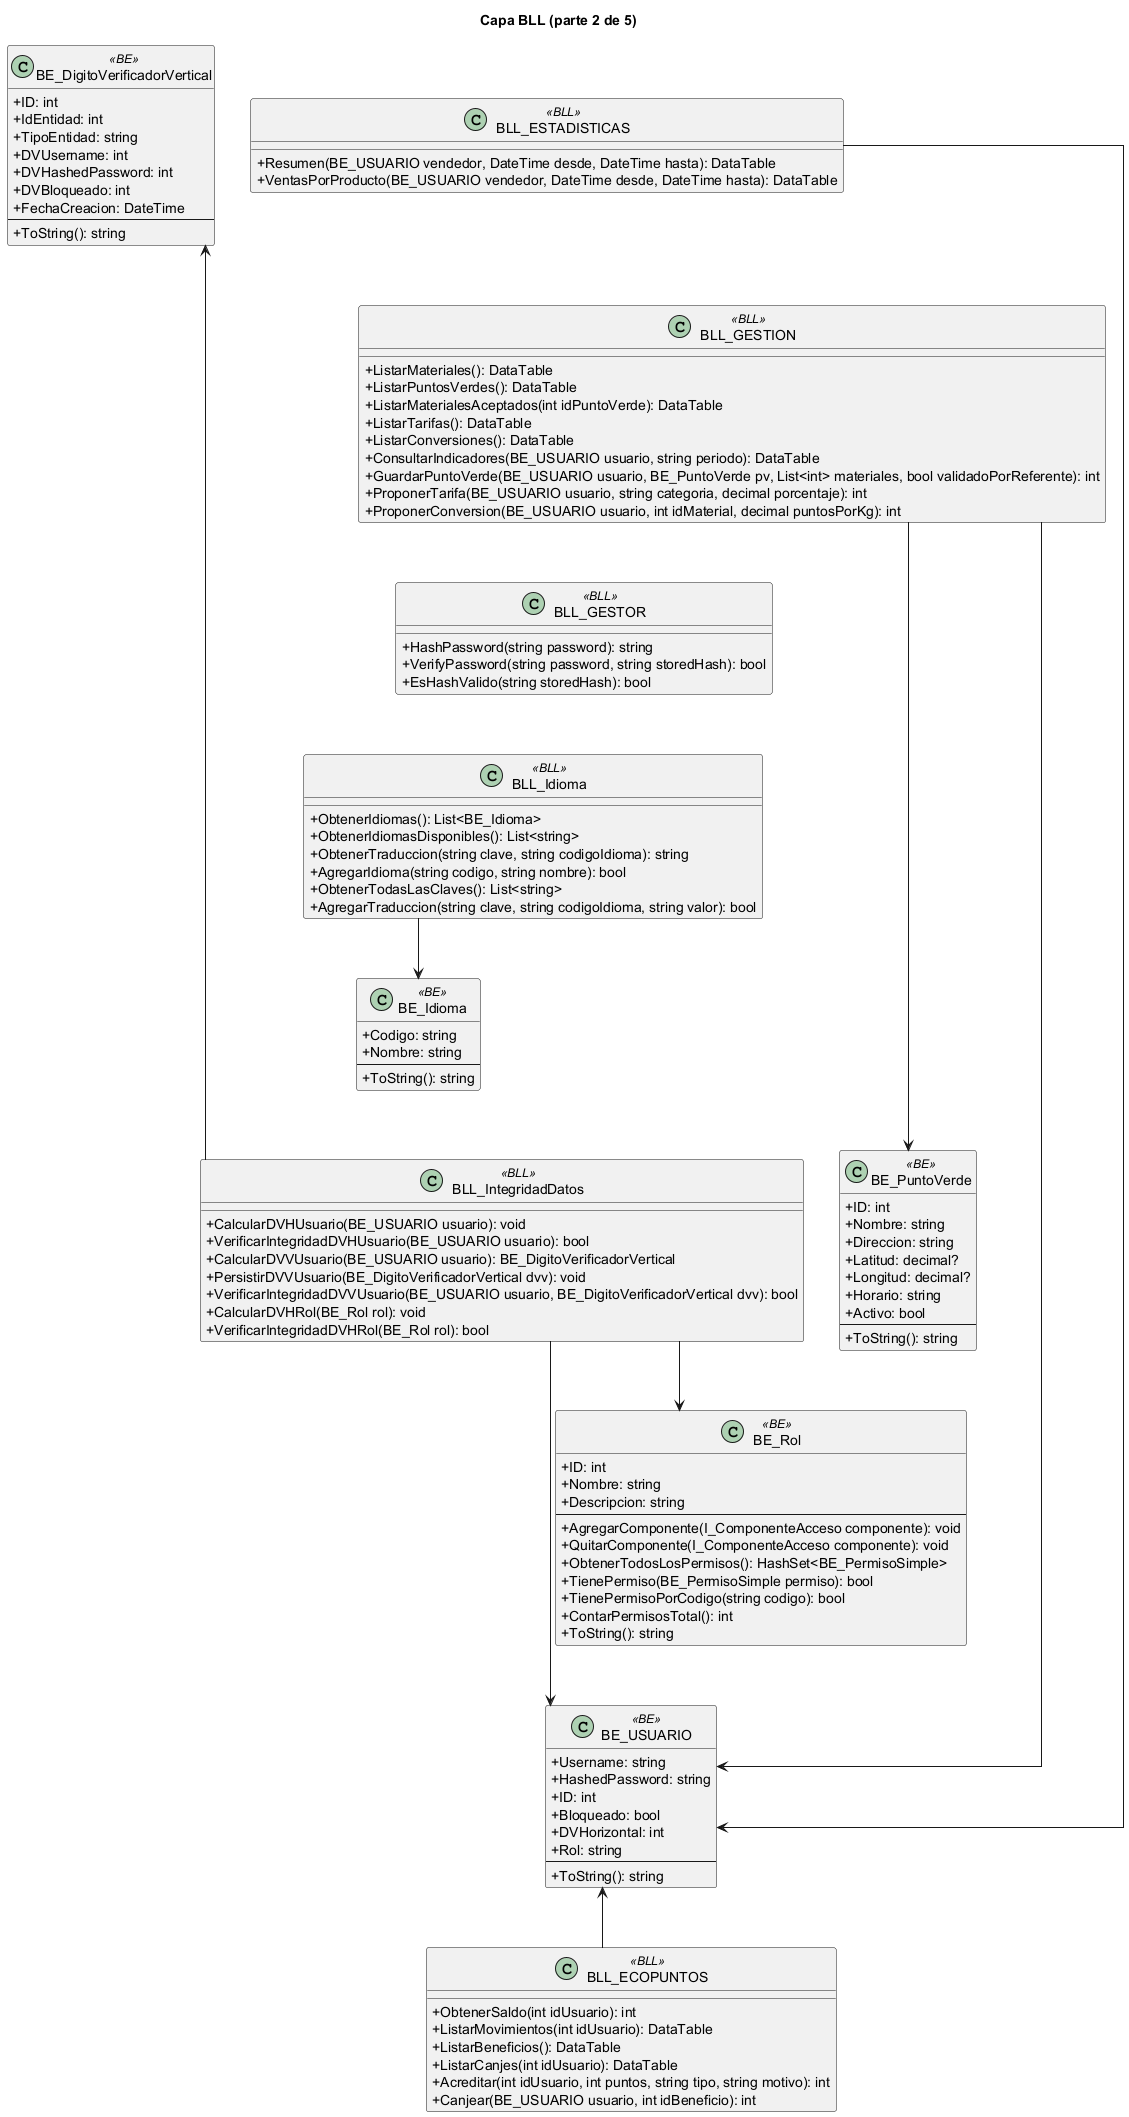

The diagram above was rendered by PlantUML. Its source (embedded in the PNG):
@startuml
skinparam classAttributeIconSize 0
skinparam linetype ortho
title Capa BLL (parte 2 de 5)
class "BE_DigitoVerificadorVertical" as BE_DigitoVerificadorVertical <<BE>> {
  +ID: int
  +IdEntidad: int
  +TipoEntidad: string
  +DVUsername: int
  +DVHashedPassword: int
  +DVBloqueado: int
  +FechaCreacion: DateTime
  --
  +ToString(): string
}
class "BE_Idioma" as BE_Idioma <<BE>> {
  +Codigo: string
  +Nombre: string
  --
  +ToString(): string
}
class "BE_PuntoVerde" as BE_PuntoVerde <<BE>> {
  +ID: int
  +Nombre: string
  +Direccion: string
  +Latitud: decimal?
  +Longitud: decimal?
  +Horario: string
  +Activo: bool
  --
  +ToString(): string
}
class "BE_Rol" as BE_Rol <<BE>> {
  +ID: int
  +Nombre: string
  +Descripcion: string
  --
  +AgregarComponente(I_ComponenteAcceso componente): void
  +QuitarComponente(I_ComponenteAcceso componente): void
  +ObtenerTodosLosPermisos(): HashSet<BE_PermisoSimple>
  +TienePermiso(BE_PermisoSimple permiso): bool
  +TienePermisoPorCodigo(string codigo): bool
  +ContarPermisosTotal(): int
  +ToString(): string
}
class "BE_USUARIO" as BE_USUARIO <<BE>> {
  +Username: string
  +HashedPassword: string
  +ID: int
  +Bloqueado: bool
  +DVHorizontal: int
  +Rol: string
  --
  +ToString(): string
}
class "BLL_ECOPUNTOS" as BLL_ECOPUNTOS <<BLL>> {
  +ObtenerSaldo(int idUsuario): int
  +ListarMovimientos(int idUsuario): DataTable
  +ListarBeneficios(): DataTable
  +ListarCanjes(int idUsuario): DataTable
  +Acreditar(int idUsuario, int puntos, string tipo, string motivo): int
  +Canjear(BE_USUARIO usuario, int idBeneficio): int
}
class "BLL_ESTADISTICAS" as BLL_ESTADISTICAS <<BLL>> {
  +Resumen(BE_USUARIO vendedor, DateTime desde, DateTime hasta): DataTable
  +VentasPorProducto(BE_USUARIO vendedor, DateTime desde, DateTime hasta): DataTable
}
class "BLL_GESTION" as BLL_GESTION <<BLL>> {
  +ListarMateriales(): DataTable
  +ListarPuntosVerdes(): DataTable
  +ListarMaterialesAceptados(int idPuntoVerde): DataTable
  +ListarTarifas(): DataTable
  +ListarConversiones(): DataTable
  +ConsultarIndicadores(BE_USUARIO usuario, string periodo): DataTable
  +GuardarPuntoVerde(BE_USUARIO usuario, BE_PuntoVerde pv, List<int> materiales, bool validadoPorReferente): int
  +ProponerTarifa(BE_USUARIO usuario, string categoria, decimal porcentaje): int
  +ProponerConversion(BE_USUARIO usuario, int idMaterial, decimal puntosPorKg): int
}
class "BLL_GESTOR" as BLL_GESTOR <<BLL>> {
  +HashPassword(string password): string
  +VerifyPassword(string password, string storedHash): bool
  +EsHashValido(string storedHash): bool
}
class "BLL_Idioma" as BLL_Idioma <<BLL>> {
  +ObtenerIdiomas(): List<BE_Idioma>
  +ObtenerIdiomasDisponibles(): List<string>
  +ObtenerTraduccion(string clave, string codigoIdioma): string
  +AgregarIdioma(string codigo, string nombre): bool
  +ObtenerTodasLasClaves(): List<string>
  +AgregarTraduccion(string clave, string codigoIdioma, string valor): bool
}
class "BLL_IntegridadDatos" as BLL_IntegridadDatos <<BLL>> {
  +CalcularDVHUsuario(BE_USUARIO usuario): void
  +VerificarIntegridadDVHUsuario(BE_USUARIO usuario): bool
  +CalcularDVVUsuario(BE_USUARIO usuario): BE_DigitoVerificadorVertical
  +PersistirDVVUsuario(BE_DigitoVerificadorVertical dvv): void
  +VerificarIntegridadDVVUsuario(BE_USUARIO usuario, BE_DigitoVerificadorVertical dvv): bool
  +CalcularDVHRol(BE_Rol rol): void
  +VerificarIntegridadDVHRol(BE_Rol rol): bool
}
BE_DigitoVerificadorVertical -[hidden]down- BE_Idioma
BE_Idioma -[hidden]down- BE_PuntoVerde
BE_PuntoVerde -[hidden]down- BE_Rol
BE_Rol -[hidden]down- BE_USUARIO
BE_USUARIO -[hidden]down- BLL_ECOPUNTOS
BLL_ESTADISTICAS -[hidden]down- BLL_GESTION
BLL_GESTION -[hidden]down- BLL_GESTOR
BLL_GESTOR -[hidden]down- BLL_Idioma
BLL_Idioma -[hidden]down- BLL_IntegridadDatos
BE_DigitoVerificadorVertical -[hidden]right- BLL_ESTADISTICAS
BLL_ECOPUNTOS --> BE_USUARIO
BLL_ESTADISTICAS --> BE_USUARIO
BLL_GESTION --> BE_PuntoVerde
BLL_GESTION --> BE_USUARIO
BLL_Idioma --> BE_Idioma
BLL_IntegridadDatos --> BE_DigitoVerificadorVertical
BLL_IntegridadDatos --> BE_Rol
BLL_IntegridadDatos --> BE_USUARIO
@enduml